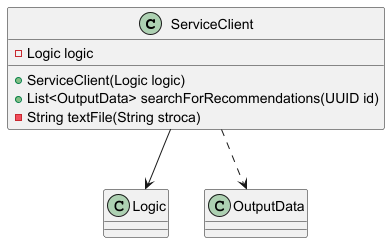

The diagram above was rendered by PlantUML. Its source (embedded in the PNG):
@startuml

class ServiceClient {
    - Logic logic
    + ServiceClient(Logic logic)
    + List<OutputData> searchForRecommendations(UUID id)
    - String textFile(String stroca)
}

class Logic
class OutputData

ServiceClient --> Logic
ServiceClient ..> OutputData

@enduml